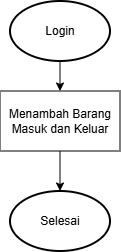

The diagram above was exported from draw.io. Its source (the exported page's mxGraphModel, read from the mxfile embedded in the PNG):
<mxGraphModel dx="732" dy="321" grid="1" gridSize="10" guides="1" tooltips="1" connect="1" arrows="1" fold="1" page="1" pageScale="1" pageWidth="850" pageHeight="1100" math="0" shadow="0">
  <root>
    <mxCell id="0" />
    <mxCell id="1" parent="0" />
    <mxCell id="6VOeDuISXOyMKt3utLPe-1" edge="1" parent="1" style="edgeStyle=orthogonalEdgeStyle;rounded=0;orthogonalLoop=1;jettySize=auto;html=1;entryX=0.5;entryY=0;entryDx=0;entryDy=0;" target="6VOeDuISXOyMKt3utLPe-3">
      <mxGeometry relative="1" as="geometry">
        <mxPoint x="390" y="380" as="sourcePoint" />
      </mxGeometry>
    </mxCell>
    <mxCell id="6VOeDuISXOyMKt3utLPe-14" edge="1" parent="1" source="6VOeDuISXOyMKt3utLPe-3" style="edgeStyle=orthogonalEdgeStyle;rounded=0;orthogonalLoop=1;jettySize=auto;html=1;" target="6VOeDuISXOyMKt3utLPe-12" value="">
      <mxGeometry relative="1" as="geometry" />
    </mxCell>
    <mxCell id="6VOeDuISXOyMKt3utLPe-3" parent="1" style="rounded=0;whiteSpace=wrap;html=1;" value="Menambah Barang Masuk dan Keluar" vertex="1">
      <mxGeometry height="60" width="120" x="330" y="410" as="geometry" />
    </mxCell>
    <mxCell id="6VOeDuISXOyMKt3utLPe-12" parent="1" style="strokeWidth=2;html=1;shape=mxgraph.flowchart.start_1;whiteSpace=wrap;" value="Selesai" vertex="1">
      <mxGeometry height="60" width="100" x="340" y="510" as="geometry" />
    </mxCell>
    <mxCell id="6VOeDuISXOyMKt3utLPe-13" parent="1" style="strokeWidth=2;html=1;shape=mxgraph.flowchart.start_1;whiteSpace=wrap;" value="Login" vertex="1">
      <mxGeometry height="60" width="100" x="340" y="320" as="geometry" />
    </mxCell>
  </root>
</mxGraphModel>